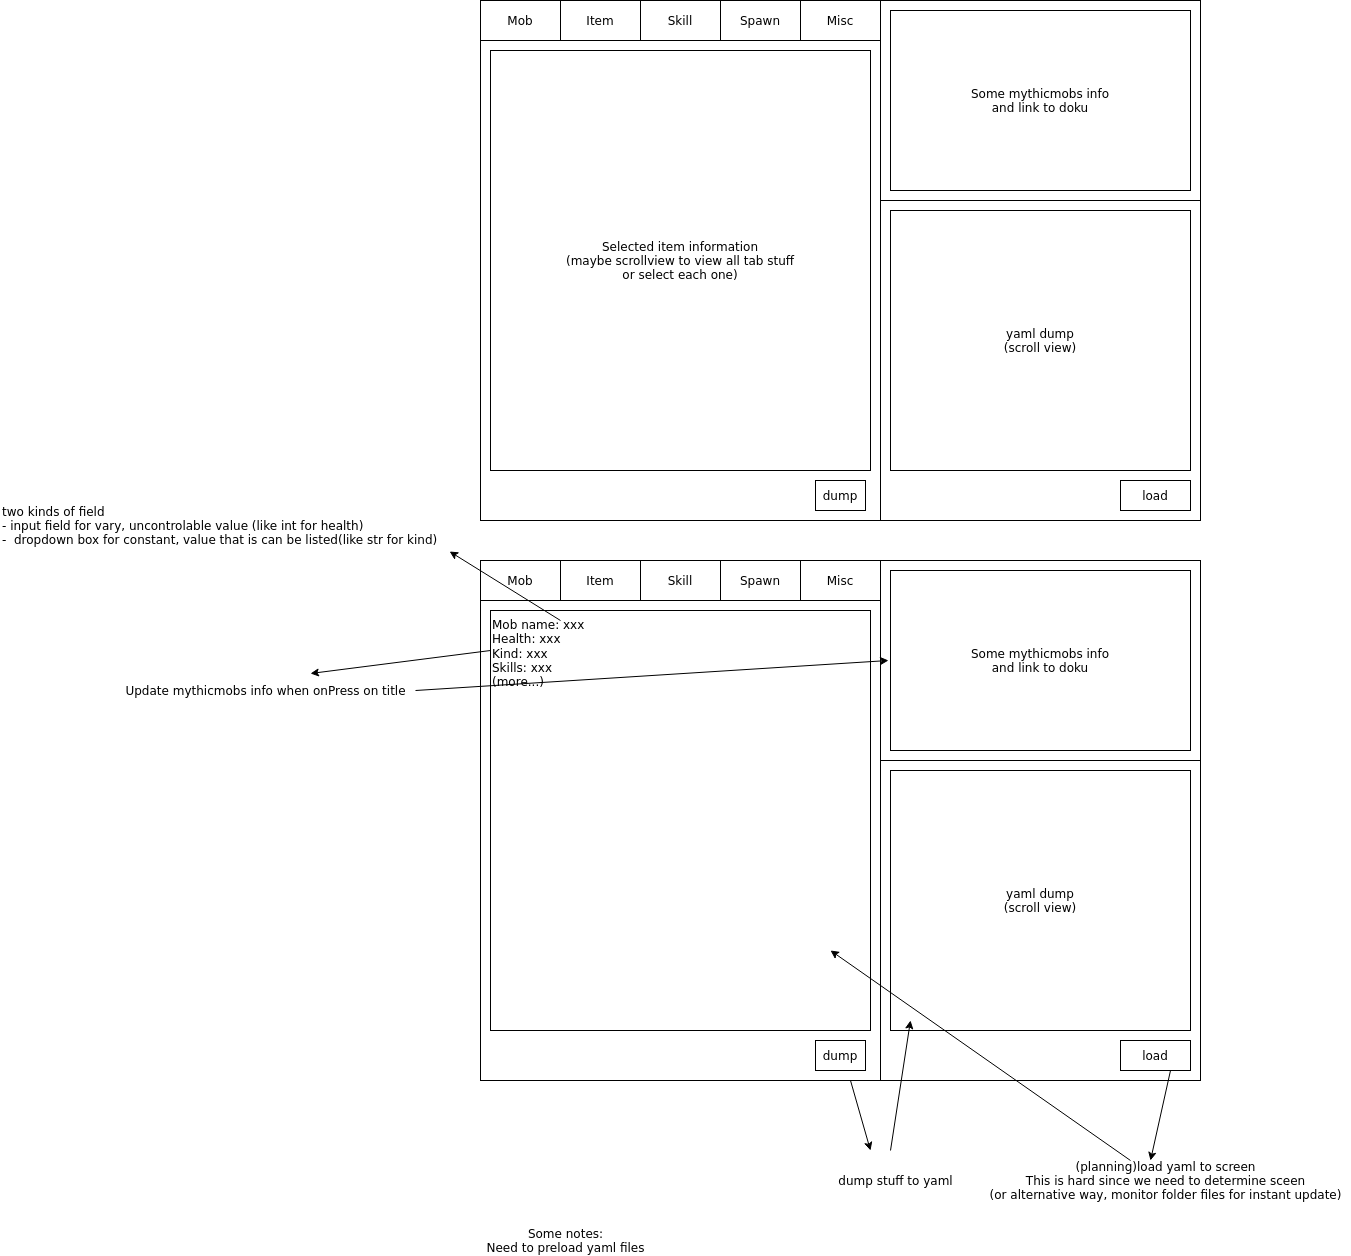

The diagram above was exported from draw.io. Its source (the exported page's mxGraphModel, read from the mxfile embedded in the PNG):
<mxGraphModel dx="2333" dy="766" grid="1" gridSize="10" guides="1" tooltips="1" connect="1" arrows="1" fold="1" page="1" pageScale="1" pageWidth="850" pageHeight="1100" math="0" shadow="0">
  <root>
    <mxCell id="0" />
    <mxCell id="1" parent="0" />
    <mxCell id="g0iktiyAW_l6SG6mj150-1" value="" style="rounded=0;whiteSpace=wrap;html=1;" vertex="1" parent="1">
      <mxGeometry x="40" y="40" width="400" height="520" as="geometry" />
    </mxCell>
    <mxCell id="g0iktiyAW_l6SG6mj150-2" value="" style="rounded=0;whiteSpace=wrap;html=1;" vertex="1" parent="1">
      <mxGeometry x="440" y="40" width="320" height="200" as="geometry" />
    </mxCell>
    <mxCell id="g0iktiyAW_l6SG6mj150-3" value="" style="rounded=0;whiteSpace=wrap;html=1;" vertex="1" parent="1">
      <mxGeometry x="440" y="240" width="320" height="320" as="geometry" />
    </mxCell>
    <mxCell id="g0iktiyAW_l6SG6mj150-5" value="Item" style="rounded=0;whiteSpace=wrap;html=1;" vertex="1" parent="1">
      <mxGeometry x="120" y="40" width="80" height="40" as="geometry" />
    </mxCell>
    <mxCell id="g0iktiyAW_l6SG6mj150-6" value="Skill" style="rounded=0;whiteSpace=wrap;html=1;" vertex="1" parent="1">
      <mxGeometry x="200" y="40" width="80" height="40" as="geometry" />
    </mxCell>
    <mxCell id="g0iktiyAW_l6SG6mj150-7" value="Spawn" style="rounded=0;whiteSpace=wrap;html=1;" vertex="1" parent="1">
      <mxGeometry x="280" y="40" width="80" height="40" as="geometry" />
    </mxCell>
    <mxCell id="g0iktiyAW_l6SG6mj150-8" value="Misc" style="rounded=0;whiteSpace=wrap;html=1;" vertex="1" parent="1">
      <mxGeometry x="360" y="40" width="80" height="40" as="geometry" />
    </mxCell>
    <mxCell id="g0iktiyAW_l6SG6mj150-10" value="Mob" style="rounded=0;whiteSpace=wrap;html=1;" vertex="1" parent="1">
      <mxGeometry x="40" y="40" width="80" height="40" as="geometry" />
    </mxCell>
    <mxCell id="g0iktiyAW_l6SG6mj150-11" value="dump" style="rounded=0;whiteSpace=wrap;html=1;" vertex="1" parent="1">
      <mxGeometry x="375" y="520" width="50" height="30" as="geometry" />
    </mxCell>
    <mxCell id="g0iktiyAW_l6SG6mj150-12" value="load" style="rounded=0;whiteSpace=wrap;html=1;" vertex="1" parent="1">
      <mxGeometry x="680" y="520" width="70" height="30" as="geometry" />
    </mxCell>
    <mxCell id="g0iktiyAW_l6SG6mj150-14" value="&lt;div&gt;Some mythicmobs info&lt;/div&gt;&lt;div&gt;and link to doku&lt;br&gt;&lt;/div&gt;" style="rounded=0;whiteSpace=wrap;html=1;" vertex="1" parent="1">
      <mxGeometry x="450" y="50" width="300" height="180" as="geometry" />
    </mxCell>
    <mxCell id="g0iktiyAW_l6SG6mj150-15" value="&lt;div&gt;yaml dump&lt;/div&gt;&lt;div&gt;(scroll view)&lt;br&gt;&lt;/div&gt;" style="rounded=0;whiteSpace=wrap;html=1;" vertex="1" parent="1">
      <mxGeometry x="450" y="250" width="300" height="260" as="geometry" />
    </mxCell>
    <mxCell id="g0iktiyAW_l6SG6mj150-16" value="&lt;div&gt;Selected item information&lt;/div&gt;&lt;div&gt;(maybe scrollview to view all tab stuff&lt;/div&gt;&lt;div&gt; or select each one)&lt;br&gt;&lt;/div&gt;" style="rounded=0;whiteSpace=wrap;html=1;" vertex="1" parent="1">
      <mxGeometry x="50" y="90" width="380" height="420" as="geometry" />
    </mxCell>
    <mxCell id="g0iktiyAW_l6SG6mj150-17" value="" style="rounded=0;whiteSpace=wrap;html=1;" vertex="1" parent="1">
      <mxGeometry x="40" y="600" width="400" height="520" as="geometry" />
    </mxCell>
    <mxCell id="g0iktiyAW_l6SG6mj150-18" value="" style="rounded=0;whiteSpace=wrap;html=1;" vertex="1" parent="1">
      <mxGeometry x="440" y="600" width="320" height="200" as="geometry" />
    </mxCell>
    <mxCell id="g0iktiyAW_l6SG6mj150-19" value="" style="rounded=0;whiteSpace=wrap;html=1;" vertex="1" parent="1">
      <mxGeometry x="440" y="800" width="320" height="320" as="geometry" />
    </mxCell>
    <mxCell id="g0iktiyAW_l6SG6mj150-20" value="Item" style="rounded=0;whiteSpace=wrap;html=1;" vertex="1" parent="1">
      <mxGeometry x="120" y="600" width="80" height="40" as="geometry" />
    </mxCell>
    <mxCell id="g0iktiyAW_l6SG6mj150-21" value="Skill" style="rounded=0;whiteSpace=wrap;html=1;" vertex="1" parent="1">
      <mxGeometry x="200" y="600" width="80" height="40" as="geometry" />
    </mxCell>
    <mxCell id="g0iktiyAW_l6SG6mj150-22" value="Spawn" style="rounded=0;whiteSpace=wrap;html=1;" vertex="1" parent="1">
      <mxGeometry x="280" y="600" width="80" height="40" as="geometry" />
    </mxCell>
    <mxCell id="g0iktiyAW_l6SG6mj150-23" value="Misc" style="rounded=0;whiteSpace=wrap;html=1;" vertex="1" parent="1">
      <mxGeometry x="360" y="600" width="80" height="40" as="geometry" />
    </mxCell>
    <mxCell id="g0iktiyAW_l6SG6mj150-24" value="Mob" style="rounded=0;whiteSpace=wrap;html=1;" vertex="1" parent="1">
      <mxGeometry x="40" y="600" width="80" height="40" as="geometry" />
    </mxCell>
    <mxCell id="g0iktiyAW_l6SG6mj150-25" value="dump" style="rounded=0;whiteSpace=wrap;html=1;" vertex="1" parent="1">
      <mxGeometry x="375" y="1080" width="50" height="30" as="geometry" />
    </mxCell>
    <mxCell id="g0iktiyAW_l6SG6mj150-26" value="load" style="rounded=0;whiteSpace=wrap;html=1;" vertex="1" parent="1">
      <mxGeometry x="680" y="1080" width="70" height="30" as="geometry" />
    </mxCell>
    <mxCell id="g0iktiyAW_l6SG6mj150-27" value="&lt;div&gt;Some mythicmobs info&lt;/div&gt;&lt;div&gt;and link to doku&lt;br&gt;&lt;/div&gt;" style="rounded=0;whiteSpace=wrap;html=1;" vertex="1" parent="1">
      <mxGeometry x="450" y="610" width="300" height="180" as="geometry" />
    </mxCell>
    <mxCell id="g0iktiyAW_l6SG6mj150-28" value="&lt;div&gt;yaml dump&lt;/div&gt;&lt;div&gt;(scroll view)&lt;br&gt;&lt;/div&gt;" style="rounded=0;whiteSpace=wrap;html=1;" vertex="1" parent="1">
      <mxGeometry x="450" y="810" width="300" height="260" as="geometry" />
    </mxCell>
    <mxCell id="g0iktiyAW_l6SG6mj150-29" value="&lt;div&gt;Mob name: xxx&lt;/div&gt;&lt;div&gt;Health: xxx&lt;/div&gt;&lt;div&gt;Kind: xxx&lt;br&gt;&lt;/div&gt;&lt;div&gt;Skills: xxx&lt;/div&gt;&lt;div&gt;(more...)&lt;br&gt;&lt;/div&gt;" style="rounded=0;whiteSpace=wrap;html=1;align=left;verticalAlign=top;" vertex="1" parent="1">
      <mxGeometry x="50" y="650" width="380" height="420" as="geometry" />
    </mxCell>
    <mxCell id="g0iktiyAW_l6SG6mj150-34" value="" style="endArrow=classic;html=1;" edge="1" parent="1">
      <mxGeometry width="50" height="50" relative="1" as="geometry">
        <mxPoint x="50" y="690" as="sourcePoint" />
        <mxPoint x="-130" y="713" as="targetPoint" />
      </mxGeometry>
    </mxCell>
    <mxCell id="g0iktiyAW_l6SG6mj150-35" value="Update mythicmobs info when onPress on title" style="text;html=1;align=center;verticalAlign=middle;resizable=0;points=[];autosize=1;" vertex="1" parent="1">
      <mxGeometry x="-325" y="720" width="300" height="20" as="geometry" />
    </mxCell>
    <mxCell id="g0iktiyAW_l6SG6mj150-36" value="" style="endArrow=classic;html=1;entryX=0.998;entryY=1.02;entryDx=0;entryDy=0;entryPerimeter=0;" edge="1" parent="1" target="g0iktiyAW_l6SG6mj150-37">
      <mxGeometry width="50" height="50" relative="1" as="geometry">
        <mxPoint x="120" y="660" as="sourcePoint" />
        <mxPoint x="-84" y="610" as="targetPoint" />
      </mxGeometry>
    </mxCell>
    <mxCell id="g0iktiyAW_l6SG6mj150-37" value="&lt;div align=&quot;left&quot;&gt;two kinds of field&lt;/div&gt;&lt;div align=&quot;left&quot;&gt;- input field for vary, uncontrolable value (like int for health)&lt;/div&gt;&lt;div align=&quot;left&quot;&gt;-&amp;nbsp; dropdown box for constant, value that is can be listed(like str for kind)&lt;br&gt;&lt;/div&gt;" style="text;html=1;align=left;verticalAlign=middle;resizable=0;points=[];autosize=1;" vertex="1" parent="1">
      <mxGeometry x="-440" y="540" width="450" height="50" as="geometry" />
    </mxCell>
    <mxCell id="g0iktiyAW_l6SG6mj150-38" value="" style="endArrow=classic;html=1;" edge="1" parent="1">
      <mxGeometry width="50" height="50" relative="1" as="geometry">
        <mxPoint x="-25" y="730" as="sourcePoint" />
        <mxPoint x="448" y="700" as="targetPoint" />
      </mxGeometry>
    </mxCell>
    <mxCell id="g0iktiyAW_l6SG6mj150-39" value="" style="endArrow=classic;html=1;" edge="1" parent="1">
      <mxGeometry width="50" height="50" relative="1" as="geometry">
        <mxPoint x="410" y="1120" as="sourcePoint" />
        <mxPoint x="430" y="1190" as="targetPoint" />
      </mxGeometry>
    </mxCell>
    <mxCell id="g0iktiyAW_l6SG6mj150-40" value="dump stuff to yaml" style="text;html=1;align=center;verticalAlign=middle;resizable=0;points=[];autosize=1;" vertex="1" parent="1">
      <mxGeometry x="390" y="1210" width="130" height="20" as="geometry" />
    </mxCell>
    <mxCell id="g0iktiyAW_l6SG6mj150-41" value="" style="endArrow=classic;html=1;" edge="1" parent="1">
      <mxGeometry width="50" height="50" relative="1" as="geometry">
        <mxPoint x="450" y="1190" as="sourcePoint" />
        <mxPoint x="470" y="1060" as="targetPoint" />
      </mxGeometry>
    </mxCell>
    <mxCell id="g0iktiyAW_l6SG6mj150-42" value="&lt;div&gt;(planning)load yaml to screen&lt;/div&gt;&lt;div&gt;This is hard since we need to determine sceen&lt;/div&gt;&lt;div&gt;(or alternative way, monitor folder files for instant update)&lt;br&gt;&lt;/div&gt;" style="text;html=1;align=center;verticalAlign=middle;resizable=0;points=[];autosize=1;" vertex="1" parent="1">
      <mxGeometry x="540" y="1195" width="370" height="50" as="geometry" />
    </mxCell>
    <mxCell id="g0iktiyAW_l6SG6mj150-43" value="&lt;div&gt;Some notes:&lt;/div&gt;&lt;div&gt;Need to preload yaml files&lt;br&gt;&lt;/div&gt;" style="text;html=1;align=center;verticalAlign=middle;resizable=0;points=[];autosize=1;" vertex="1" parent="1">
      <mxGeometry x="40" y="1265" width="170" height="30" as="geometry" />
    </mxCell>
    <mxCell id="g0iktiyAW_l6SG6mj150-44" value="" style="endArrow=classic;html=1;" edge="1" parent="1">
      <mxGeometry width="50" height="50" relative="1" as="geometry">
        <mxPoint x="730" y="1110" as="sourcePoint" />
        <mxPoint x="710" y="1200" as="targetPoint" />
      </mxGeometry>
    </mxCell>
    <mxCell id="g0iktiyAW_l6SG6mj150-45" value="" style="endArrow=classic;html=1;" edge="1" parent="1">
      <mxGeometry width="50" height="50" relative="1" as="geometry">
        <mxPoint x="690" y="1200" as="sourcePoint" />
        <mxPoint x="390" y="990" as="targetPoint" />
      </mxGeometry>
    </mxCell>
  </root>
</mxGraphModel>